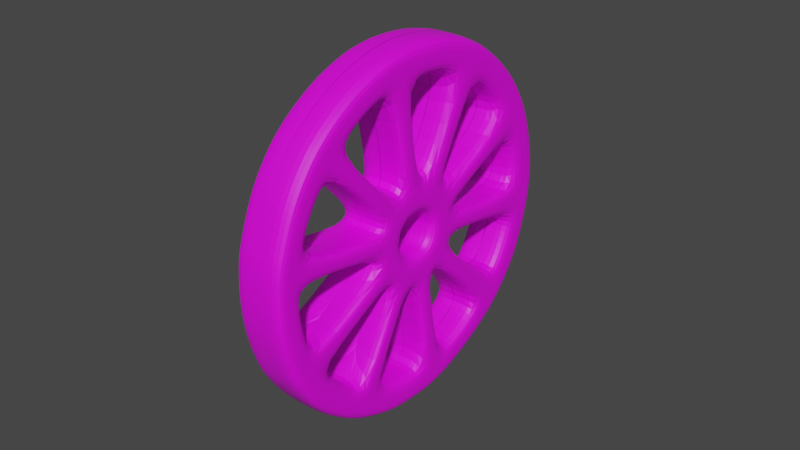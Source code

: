 # Source: Wheel.blend  (saved by Blender 2.92.15; exported with 4.5.12 LTS)
import bpy
from mathutils import Matrix  # noqa: F401  (used for matrix-valued properties, if any)

bpy.ops.wm.read_factory_settings(use_empty=True)
scene = bpy.context.scene
scene.name = 'Scene'

# ---- collections
col_collection = bpy.data.collections.new('Collection'); scene.collection.children.link(col_collection)

# ---- images (referenced by path relative to the original .blend; pixels are not part of the script)
import os
ASSET_DIR = os.environ.get("B2B_ASSET_DIR", "")  # directory of the original .blend (textures are referenced by path, not embedded)
HERE = os.path.dirname(os.path.abspath(__file__))  # packed textures are extracted next to this script under _unpacked/

def load_image(name, relpath, width, height, colorspace="sRGB"):
    """Load a texture the original file referenced (path relative to the .blend, or extracted next to this script)."""
    p = next((c for c in (os.path.join(HERE, relpath), os.path.join(ASSET_DIR, relpath)) if relpath and os.path.exists(c)), "")
    if p:
        img = bpy.data.images.load(p, check_existing=True)
        img.name = name
    else:  # same state as the original file: an image datablock whose file is absent (Cycles renders it pink)
        img = bpy.data.images.new(name, width, height)
        img.source = "FILE"
        img.filepath = "//" + (relpath or name)
    img.colorspace_settings.name = colorspace
    return img
img_wagenrad_textur_png = load_image('Wagenrad Textur.png', 'Wagenrad Textur.png', 1024, 1024, 'sRGB')

# ---- materials (node trees are filled in below, after node groups)
mat_material = bpy.data.materials.new('Material')
mat_material.use_transparent_shadow = False

# ---- material node trees
mat_material.use_nodes = True; mat_material.node_tree.nodes.clear()
_N = mat_material.node_tree.nodes; _L = mat_material.node_tree.links
n0 = _N.new('ShaderNodeOutputMaterial'); n0.name = 'Material Output'; n0.location = (300, 300)
n1 = _N.new('ShaderNodeBsdfPrincipled'); n1.name = 'Principled BSDF'; n1.location = (61, 299)
n1.distribution = 'GGX'
n1.subsurface_method = 'BURLEY'
n1.inputs[3].default_value = 1.45
n1.inputs[27].default_value = (0.0, 0.0, 0.0, 1.0)
n1.inputs[28].default_value = 1.0
n2 = _N.new('ShaderNodeTexImage'); n2.name = 'Image Texture'; n2.location = (-244, 223)
n2.image = img_wagenrad_textur_png
_L.new(n1.outputs[0], n0.inputs[0])
_L.new(n2.outputs[0], n1.inputs[0])
n0.is_active_output = True

# ---- world
world_world = bpy.data.worlds.new('World'); scene.world = world_world
world_world.use_nodes = True; world_world.node_tree.nodes.clear()
_N = world_world.node_tree.nodes; _L = world_world.node_tree.links
n0 = _N.new('ShaderNodeOutputWorld'); n0.name = 'World Output'; n0.location = (300, 300)
n1 = _N.new('ShaderNodeBackground'); n1.name = 'Background'; n1.location = (10, 300)
n1.inputs[0].default_value = (0.05088, 0.05088, 0.05088, 1.0)
_L.new(n1.outputs[0], n0.inputs[0])
n0.is_active_output = True
world_world.color = (0.05088, 0.05088, 0.05088)
world_world.use_sun_shadow = False
world_world.sun_shadow_jitter_overblur = 0.0

# ---- meshes
me_cylinder_001 = bpy.data.meshes.new('Cylinder.001')
me_cylinder_001.from_pydata([(2.378, -0.4739, 0.3356), (2.24, -0.9288, 0.3356), (2.016, -1.348, 0.3356), (1.715, -1.716, 0.3356), (1.347, -2.017, 0.3356), (0.9281, -2.241, 0.3356), (0.4732, -2.379, 0.3356), (0.0001679, -2.426, 0.3356), (-0.4729, -2.379, 0.3356), (-0.1813, -1.933, 0.3349), (0.3101, -1.948, 0.335), (0.5816, -1.9, 0.3351), (1.049, -1.711, 0.3351), (1.438, -1.415, 0.3351), (1.609, -1.197, 0.3353), (1.85, -0.7593, 0.3353), (1.988, -0.3044, 0.3353), (-0.5869, -1.846, 0.3349), (-0.88, -2.228, 0.3353), (-0.8494, -1.756, 0.3347), (2.417, -0.06063, 0.3351), (2.011, -0.03598, 0.3349), (2.4, 0.2752, 0.3346), (1.995, 0.2999, 0.3345), (2.344, 0.5872, 0.3342), (1.914, 0.6067, 0.3341), (2.22, 0.9507, 0.3337), (1.804, 0.8868, 0.3337), (2.054, 1.28, 0.3332), (1.671, 1.081, 0.3334), (1.83, 1.566, 0.3328), (1.447, 1.368, 0.333), (1.59, 1.788, 0.3324), (1.207, 1.59, 0.3326), (1.2, 2.049, 0.332), (0.9481, 1.737, 0.3323), (0.9755, 2.153, 0.3318), (0.7233, 1.841, 0.3322), (0.6701, 2.255, 0.3316), (0.4016, 1.924, 0.332), (0.3, 2.327, 0.3314), (0.03121, 1.951, 0.3318), (-0.05171, 2.338, 0.3313), (-0.2832, 1.929, 0.3318), (-0.4602, 2.306, 0.3312), (-0.5388, 1.869, 0.3318), (-0.821, 2.194, 0.3313), (-0.8567, 1.746, 0.3319), (-1.188, 2.014, 0.3314), (-1.162, 1.538, 0.3321), (-1.517, 1.756, 0.3317), (-1.322, 1.362, 0.3323), (-1.766, 1.5, 0.332), (-1.484, 1.176, 0.3325), (-2.024, 1.121, 0.3324), (-1.669, 0.9032, 0.3328), (-2.139, 0.8531, 0.3327), (-1.784, 0.6355, 0.3331), (-2.269, 0.3949, 0.3333), (-1.88, 0.3059, 0.3335), (-2.293, 0.03519, 0.3337), (-1.901, 0.04824, 0.3338), (-2.282, -0.2764, 0.3342), (-1.89, -0.2634, 0.3342), (-2.218, -0.6019, 0.3346), (-1.826, -0.5889, 0.3347), (-2.095, -1.011, 0.3352), (-1.691, -0.9095, 0.3351), (-1.928, -1.34, 0.3356), (-1.556, -1.139, 0.3355), (-1.708, -1.637, 0.3361), (-1.338, -1.401, 0.3359), (-1.444, -1.9, 0.3365), (-1.076, -1.629, 0.3362), (0.7422, -0.2114, 0.3348), (0.7658, 0.05699, 0.3345), (0.5069, -0.5915, 0.3338), (0.6784, -0.3734, 0.334), (0.043, -0.7241, 0.3333), (0.3146, -0.676, 0.3334), (-0.08653, -0.7063, 0.3335), (-0.349, -0.6156, 0.3333), (-0.6278, -0.2464, 0.3345), (-0.4926, -0.4757, 0.3349), (-0.6405, 0.1915, 0.334), (-0.6613, -0.06617, 0.3343), (-0.3987, 0.5522, 0.3336), (-0.5613, 0.3655, 0.3338), (0.01883, 0.7074, 0.3335), (-0.2368, 0.6476, 0.3335), (0.4314, 0.5779, 0.3337), (0.2066, 0.6818, 0.3335), (0.7136, 0.2535, 0.3342), (0.5808, 0.4479, 0.3339), (0.3081, -0.07642, 0.3346), (0.3251, 0.03357, 0.3344), (0.2062, -0.2355, 0.3333), (0.2881, -0.143, 0.3336), (0.04379, -0.2782, 0.3327), (0.1351, -0.2636, 0.3328), (-0.01865, -0.2663, 0.333), (-0.09888, -0.2227, 0.3329), (-0.2051, -0.1154, 0.3345), (-0.1547, -0.1856, 0.3346), (-0.2065, 0.05651, 0.3343), (-0.2207, -0.04275, 0.3344), (0.3139, 0.1001, 0.3343), (0.2667, 0.1958, 0.3342), (0.2263, 0.2288, 0.3341), (0.1207, 0.275, 0.334), (0.07039, 0.2842, 0.334), (-0.03011, 0.2763, 0.334), (-0.1052, 0.2351, 0.334), (-0.1861, 0.1422, 0.3341), (-1.91, -0.9645, 0.3352), (-0.1611, 2.145, 0.3315), (-0.8668, -2.025, 0.335), (1.819, -1.275, 0.3355), (-1.98, 0.7553, 0.3329), (1.397, 1.688, 0.3325), (-1.549, -1.536, 0.336), (-0.8374, 1.988, 0.3316), (2.188, 0.2881, 0.3346), (-2.12, 0.04095, 0.3338), (0.862, 2.012, 0.332), (0.3998, -2.185, 0.3353), (1.577, -1.567, 0.3354), (-1.429, 1.578, 0.332), (2.011, 0.9187, 0.3337), (-2.009, -0.595, 0.3346), (0.1751, 2.152, 0.3316), (2.155, -0.3769, 0.3354), (-0.08043, -2.207, 0.3353), (-1.866, 1.024, 0.3326), (1.642, 1.468, 0.3329), (-1.761, -1.25, 0.3356), (-0.4959, 2.108, 0.3315), (2.215, -0.0484, 0.335), (2.035, -0.8397, 0.3354), (-2.091, 0.3542, 0.3334), (1.078, 1.897, 0.3322), (1.203, -1.869, 0.3354), (-1.295, -1.79, 0.3364), (-1.176, 1.791, 0.3317), (2.121, 0.5973, 0.3341), (-2.07, -0.2694, 0.3342), (0.5384, 2.092, 0.3318), (0.7814, -2.097, 0.3354), (-0.5267, -2.128, 0.3353), (-1.633, 1.347, 0.3322), (1.862, 1.18, 0.3333), (2.215, -0.0484, 0.335), (1.518, -1.314, 0.3352), (1.702, -1.417, 0.3354), (1.893, -1.499, 0.3356), (0.5828, -0.495, 0.3339), (0.4412, -1.925, 0.335), (0.5697, -2.146, 0.3354), (0.7073, -2.308, 0.3356), (0.1809, -0.6996, 0.3334), (-0.7162, -2.071, 0.3351), (-0.7142, -2.29, 0.3354), (-0.7028, -1.806, 0.3348), (-0.2243, -0.6587, 0.3334), (-0.5587, -0.3637, 0.3347), (-1.624, -1.023, 0.3353), (-2.02, -1.158, 0.3354), (-1.838, -1.102, 0.3354), (-2.28, 0.2299, 0.3335), (-0.6521, 0.04753, 0.3342), (-2.105, 0.2129, 0.3336), (-1.891, 0.1772, 0.3337), (-1.527, 1.467, 0.3321), (-1.397, 1.276, 0.3324), (-0.4723, 0.4676, 0.3336), (-1.645, 1.625, 0.3318), (-0.261, 2.322, 0.3313), (-0.3197, 2.127, 0.3315), (-0.1046, 0.6785, 0.3335), (-0.3968, 1.903, 0.3318), (0.8291, 1.792, 0.3322), (0.3157, 0.6314, 0.3336), (1.078, 2.106, 0.3319), (0.9753, 1.952, 0.3321), (2.129, 1.13, 0.3334), (0.6484, 0.3489, 0.3341), (1.934, 1.054, 0.3335), (1.739, 0.9821, 0.3335), (1.999, -0.1699, 0.3351), (0.7545, -0.07154, 0.3347), (2.401, -0.2284, 0.3353), (-0.3739, 0.2539, 0.334), (0.1749, 0.5315, 0.3337), (-0.4575, -0.05534, 0.3343), (-0.05034, -0.4717, 0.3332), (0.4585, -0.2436, 0.3338), (-0.2715, 0.4147, 0.3338), (0.3567, 0.4507, 0.3339), (-0.4252, 0.1245, 0.3341), (-0.2222, -0.4164, 0.3331), (0.3354, -0.3884, 0.3335), (-0.1369, 0.4681, 0.3337), (0.4616, 0.3522, 0.334), (-0.3287, -0.335, 0.3347), (0.2172, -0.4521, 0.3331), (0.5537, 0.04572, 0.3345), (0.04079, 0.5272, 0.3337), (0.5362, 0.1854, 0.3343), (-0.4376, -0.1874, 0.3345), (0.04345, -0.4709, 0.333), (0.4943, -0.1343, 0.3347), (2.379, -0.4744, 0.003405), (2.241, -0.9293, 0.003405), (2.016, -1.348, 0.003405), (1.715, -1.716, 0.003405), (1.347, -2.018, 0.003405), (0.9282, -2.242, 0.003405), (0.4733, -2.38, 0.003405), (0.0002524, -2.426, 0.003405), (-0.4728, -2.38, 0.003405), (-0.1812, -1.933, 0.002714), (0.3102, -1.949, 0.0028), (0.5817, -1.9, 0.002871), (1.049, -1.712, 0.002929), (1.438, -1.416, 0.002942), (1.609, -1.198, 0.003104), (1.85, -0.7597, 0.003084), (1.988, -0.3048, 0.003084), (-0.5868, -1.847, 0.002679), (-0.8799, -2.229, 0.003104), (-0.8493, -1.756, 0.002494), (2.417, -0.06107, 0.002874), (2.011, -0.03642, 0.002739), (2.4, 0.2748, 0.00243), (1.995, 0.2994, 0.002295), (2.344, 0.5868, 0.002008), (1.914, 0.6062, 0.001873), (2.22, 0.9503, 0.0015), (1.804, 0.8864, 0.001478), (2.054, 1.279, 0.001028), (1.671, 1.081, 0.00119), (1.83, 1.566, 0.000596), (1.448, 1.367, 0.0007584), (1.59, 1.788, 0.0002443), (1.208, 1.589, 0.0004067), (1.2, 2.049, -0.0001962), (0.9482, 1.736, 0.0001484), (0.9756, 2.152, -0.0003892), (0.7234, 1.84, -4.458e-05), (0.6702, 2.254, -0.0005999), (0.4017, 1.923, -0.000235), (0.3001, 2.327, -0.0007891), (0.03129, 1.95, -0.0003645), (-0.05163, 2.338, -0.0008926), (-0.2831, 1.929, -0.000416), (-0.4601, 2.306, -0.0009549), (-0.5387, 1.869, -0.0004027), (-0.8209, 2.193, -0.0008991), (-0.8566, 1.745, -0.0003215), (-1.188, 2.014, -0.000757), (-1.162, 1.538, -0.000128), (-1.517, 1.756, -0.0005032), (-1.322, 1.362, 6.175e-05), (-1.766, 1.5, -0.0002316), (-1.484, 1.175, 0.0002648), (-2.024, 1.12, 0.0001994), (-1.669, 0.9028, 0.0005745), (-2.139, 0.8527, 0.0005205), (-1.784, 0.6351, 0.0008956), (-2.269, 0.3945, 0.001087), (-1.88, 0.3055, 0.001302), (-2.293, 0.03475, 0.001552), (-1.901, 0.04781, 0.001634), (-2.282, -0.2769, 0.001962), (-1.89, -0.2638, 0.002045), (-2.218, -0.6024, 0.002405), (-1.826, -0.5893, 0.002487), (-2.095, -1.012, 0.002972), (-1.691, -0.91, 0.002941), (-1.928, -1.341, 0.003444), (-1.556, -1.139, 0.003276), (-1.708, -1.638, 0.003889), (-1.338, -1.402, 0.003674), (-1.444, -1.9, 0.0043), (-1.076, -1.629, 0.004039), (0.7423, -0.2118, 0.002646), (0.7658, 0.05655, 0.002301), (0.507, -0.5919, 0.001627), (0.6785, -0.3739, 0.00179), (0.04308, -0.7245, 0.00113), (0.3146, -0.6764, 0.001201), (-0.08645, -0.7067, 0.001314), (-0.3489, -0.616, 0.001129), (-0.6277, -0.2468, 0.002344), (-0.4926, -0.4762, 0.002678), (-0.6404, 0.1911, 0.001767), (-0.6612, -0.06661, 0.002099), (-0.3986, 0.5518, 0.001357), (-0.5612, 0.365, 0.00156), (0.01891, 0.707, 0.00126), (-0.2367, 0.6472, 0.001273), (0.4315, 0.5775, 0.001534), (0.2067, 0.6813, 0.001341), (0.7137, 0.253, 0.00203), (0.5809, 0.4474, 0.001742), (0.3082, -0.07685, 0.002359), (0.3252, 0.03313, 0.002219), (0.2063, -0.236, 0.001085), (0.2882, -0.1434, 0.001389), (0.04387, -0.2787, 0.0005465), (0.1352, -0.2641, 0.0006156), (-0.01856, -0.2668, 0.0007555), (-0.09879, -0.2232, 0.0006781), (-0.2051, -0.1158, 0.00228), (-0.1546, -0.186, 0.002384), (-0.2064, 0.05608, 0.002054), (-0.2206, -0.04318, 0.00218), (0.314, 0.09963, 0.002129), (0.2668, 0.1953, 0.001992), (0.2264, 0.2283, 0.001939), (0.1208, 0.2745, 0.001851), (0.07048, 0.2838, 0.001826), (-0.03002, 0.2759, 0.001811), (-0.1051, 0.2347, 0.001846), (-0.1861, 0.1417, 0.001947), (1.893, -1.499, 0.003405), (0.7073, -2.309, 0.003405), (-0.7141, -2.29, 0.003227), (-2.02, -1.159, 0.003183), (-2.28, 0.2295, 0.0013), (-1.645, 1.625, -0.0003642), (-0.261, 2.321, -0.0009245), (1.078, 2.105, -0.0003012), (2.129, 1.13, 0.001242), (2.401, -0.2288, 0.00309), (2.191, -0.1978, 0.3352)], [(137, 151)], [(7, 6, 125, 132), (5, 4, 141, 147), (3, 154, 153, 126), (1, 0, 131, 138), (8, 7, 132, 148), (6, 158, 157, 125), (4, 3, 126, 141), (2, 1, 138, 117), (8, 148, 160, 161), (16, 131, 335, 188), (21, 137, 122, 23), (23, 122, 144, 25), (25, 144, 128, 27), (27, 128, 186, 187), (29, 150, 134, 31), (31, 134, 119, 33), (33, 119, 140, 35), (35, 140, 183, 180), (37, 124, 146, 39), (39, 146, 130, 41), (41, 130, 115, 43), (43, 115, 177, 179), (45, 136, 121, 47), (47, 121, 143, 49), (49, 143, 127, 51), (51, 127, 172, 173), (53, 149, 133, 55), (55, 133, 118, 57), (57, 118, 139, 59), (59, 139, 170, 171), (61, 123, 145, 63), (63, 145, 129, 65), (65, 129, 114, 67), (67, 114, 167, 165), (69, 135, 120, 71), (71, 120, 142, 73), (19, 73, 142, 116), (16, 188, 189, 74), (13, 152, 155, 76), (10, 156, 159, 78), (19, 162, 163, 81), (67, 165, 164, 82), (59, 171, 169, 84), (51, 173, 174, 86), (43, 179, 178, 88), (35, 180, 181, 90), (27, 187, 185, 92), (74, 189, 75, 205, 210), (76, 155, 77, 195, 200), (78, 159, 79, 204, 209), (81, 163, 80, 194, 199), (82, 164, 83, 203, 208), (84, 169, 85, 193, 198), (92, 185, 93, 202, 207), (90, 181, 91, 192, 197), (88, 178, 89, 201, 206), (86, 174, 87, 191, 196), (92, 207, 205, 75), (77, 74, 210, 195), (79, 76, 200, 204), (80, 78, 209, 194), (83, 81, 199, 203), (85, 82, 208, 193), (87, 84, 198, 191), (86, 196, 201, 89), (88, 206, 192, 91), (90, 197, 202, 93), (115, 130, 40, 42), (133, 149, 52, 54), (114, 129, 64, 66), (147, 141, 12, 11), (117, 138, 15, 14), (150, 186, 184, 28), (130, 146, 38, 40), (149, 172, 175, 52), (129, 145, 62, 64), (132, 125, 10, 9), (141, 126, 13, 12), (128, 144, 24, 26), (146, 124, 36, 38), (127, 143, 48, 50), (145, 123, 60, 62), (116, 142, 72, 18), (125, 157, 156, 10), (144, 122, 22, 24), (124, 183, 182, 36), (143, 121, 46, 48), (123, 170, 168, 60), (142, 120, 70, 72), (148, 132, 9, 17), (122, 137, 20, 22), (140, 119, 32, 34), (121, 136, 44, 46), (139, 118, 56, 58), (120, 135, 68, 70), (138, 131, 16, 15), (119, 134, 30, 32), (136, 177, 176, 44), (118, 133, 54, 56), (135, 167, 166, 68), (126, 153, 152, 13), (116, 160, 162, 19), (134, 150, 28, 30), (5, 158, 326, 216), (155, 152, 14, 77), (152, 153, 117, 14), (153, 154, 2, 117), (156, 157, 147, 11), (157, 158, 5, 147), (159, 156, 11, 79), (161, 160, 116, 18), (162, 160, 148, 17), (163, 162, 17, 80), (166, 167, 114, 66), (165, 167, 135, 69), (164, 165, 69, 83), (169, 171, 61, 85), (171, 170, 123, 61), (168, 170, 139, 58), (173, 172, 149, 53), (174, 173, 53, 87), (175, 172, 127, 50), (179, 177, 136, 45), (176, 177, 115, 42), (178, 179, 45, 89), (180, 183, 124, 37), (181, 180, 37, 91), (182, 183, 140, 34), (184, 186, 128, 26), (185, 187, 29, 93), (187, 186, 150, 29), (188, 335, 137, 21), (189, 188, 21, 75), (202, 197, 108, 107), (210, 205, 95, 94), (209, 204, 99, 98), (208, 203, 103, 102), (207, 202, 107, 106), (206, 201, 111, 110), (205, 207, 106, 95), (204, 200, 96, 99), (203, 199, 101, 103), (191, 198, 104, 113), (192, 206, 110, 109), (200, 195, 97, 96), (199, 194, 100, 101), (198, 193, 105, 104), (197, 192, 109, 108), (196, 191, 113, 112), (195, 210, 94, 97), (194, 209, 98, 100), (193, 208, 102, 105), (201, 196, 112, 111), (71, 73, 284, 282), (37, 39, 250, 248), (101, 100, 311, 312), (6, 7, 218, 217), (73, 19, 230, 284), (7, 8, 219, 218), (18, 72, 283, 229), (40, 38, 249, 251), (17, 9, 220, 228), (182, 34, 245, 332), (39, 41, 252, 250), (102, 103, 314, 313), (9, 10, 221, 220), (75, 21, 232, 286), (16, 74, 285, 227), (42, 40, 251, 253), (154, 3, 214, 325), (11, 12, 223, 222), (41, 43, 254, 252), (104, 105, 316, 315), (12, 13, 224, 223), (77, 14, 225, 288), (13, 76, 287, 224), (184, 26, 237, 333), (44, 176, 331, 255), (14, 15, 226, 225), (106, 107, 318, 317), (15, 16, 227, 226), (79, 11, 222, 290), (10, 78, 289, 221), (46, 44, 255, 257), (45, 47, 258, 256), (108, 109, 320, 319), (158, 6, 217, 326), (80, 17, 228, 291), (19, 81, 292, 230), (48, 46, 257, 259), (47, 49, 260, 258), (110, 111, 322, 321), (83, 69, 280, 294), (67, 82, 293, 278), (190, 0, 211, 334), (50, 48, 259, 261), (49, 51, 262, 260), (112, 113, 324, 323), (161, 18, 229, 327), (85, 61, 272, 296), (59, 84, 295, 270), (52, 175, 330, 263), (95, 106, 317, 306), (8, 161, 327, 219), (87, 53, 264, 298), (97, 94, 305, 308), (51, 86, 297, 262), (54, 52, 263, 265), (99, 96, 307, 310), (20, 190, 334, 231), (53, 55, 266, 264), (100, 98, 309, 311), (89, 45, 256, 300), (103, 101, 312, 314), (43, 88, 299, 254), (56, 54, 265, 267), (105, 102, 313, 316), (166, 66, 277, 328), (22, 20, 231, 233), (55, 57, 268, 266), (113, 104, 315, 324), (21, 23, 234, 232), (91, 37, 248, 302), (111, 112, 323, 322), (35, 90, 301, 246), (58, 56, 267, 269), (109, 110, 321, 320), (24, 22, 233, 235), (57, 59, 270, 268), (107, 108, 319, 318), (23, 25, 236, 234), (93, 29, 240, 304), (168, 58, 269, 329), (27, 92, 303, 238), (60, 168, 329, 271), (26, 24, 235, 237), (74, 77, 288, 285), (25, 27, 238, 236), (76, 79, 290, 287), (78, 80, 291, 289), (62, 60, 271, 273), (28, 184, 333, 239), (81, 83, 294, 292), (61, 63, 274, 272), (82, 85, 296, 293), (84, 87, 298, 295), (64, 62, 273, 275), (30, 28, 239, 241), (86, 89, 300, 297), (63, 65, 276, 274), (29, 31, 242, 240), (88, 91, 302, 299), (90, 93, 304, 301), (66, 64, 275, 277), (175, 50, 261, 330), (32, 30, 241, 243), (92, 75, 286, 303), (65, 67, 278, 276), (31, 33, 244, 242), (94, 95, 306, 305), (68, 166, 328, 279), (34, 32, 243, 245), (176, 42, 253, 331), (33, 35, 246, 244), (96, 97, 308, 307), (0, 1, 212, 211), (1, 2, 213, 212), (70, 68, 279, 281), (36, 182, 332, 247), (2, 154, 325, 213), (69, 71, 282, 280), (98, 99, 310, 309), (3, 4, 215, 214), (4, 5, 216, 215), (72, 70, 281, 283), (38, 36, 247, 249), (335, 131, 0, 190), (137, 335, 190, 20)])
_uv = me_cylinder_001.uv_layers.new(name='UVMap')
_uv.uv.foreach_set('vector', [0.2384, 0.3078, 0.251, 0.3085, 0.2493, 0.3137, 0.2365, 0.3138, 0.2633, 0.3116, 0.2748, 0.317, 0.2711, 0.3211, 0.2596, 0.3156, 0.285, 0.3246, 0.29, 0.3301, 0.285, 0.3325, 0.2815, 0.3287, 0.3, 0.3449, 0.3042, 0.3568, 0.2984, 0.3597, 0.2946, 0.3475, 0.2258, 0.3097, 0.2384, 0.3078, 0.2365, 0.3138, 0.2247, 0.3165, 0.251, 0.3085, 0.2574, 0.3101, 0.2539, 0.3146, 0.2493, 0.3137, 0.2748, 0.317, 0.285, 0.3246, 0.2815, 0.3287, 0.2711, 0.3211, 0.2935, 0.334, 0.3, 0.3449, 0.2946, 0.3475, 0.2883, 0.3362, 0.2258, 0.3097, 0.2247, 0.3165, 0.2197, 0.3182, 0.2195, 0.3124, 0.294, 0.3618, 0.2984, 0.3597, 0.2996, 0.3644, 0.2945, 0.3654, 0.295, 0.3689, 0.3004, 0.3683, 0.3001, 0.3773, 0.295, 0.3779, 0.295, 0.3779, 0.3001, 0.3773, 0.2987, 0.3857, 0.2932, 0.3862, 0.2932, 0.3862, 0.2987, 0.3857, 0.2962, 0.3944, 0.2907, 0.3938, 0.2907, 0.3938, 0.2962, 0.3944, 0.2943, 0.3981, 0.2891, 0.3964, 0.2874, 0.3991, 0.2926, 0.4015, 0.2871, 0.4095, 0.2818, 0.4071, 0.2818, 0.4071, 0.2871, 0.4095, 0.2809, 0.4156, 0.2757, 0.4133, 0.2757, 0.4133, 0.2809, 0.4156, 0.2726, 0.4216, 0.269, 0.4175, 0.269, 0.4175, 0.2726, 0.4216, 0.27, 0.4232, 0.2659, 0.4191, 0.2631, 0.4206, 0.267, 0.425, 0.2585, 0.4275, 0.2546, 0.4232, 0.2546, 0.4232, 0.2585, 0.4275, 0.2489, 0.4296, 0.2448, 0.4244, 0.2448, 0.4244, 0.2489, 0.4296, 0.2399, 0.4298, 0.2364, 0.4242, 0.2364, 0.4242, 0.2399, 0.4298, 0.2357, 0.4296, 0.2333, 0.4237, 0.2295, 0.423, 0.231, 0.4293, 0.2217, 0.4265, 0.2209, 0.4201, 0.2209, 0.4201, 0.2217, 0.4265, 0.2125, 0.4217, 0.2125, 0.415, 0.2125, 0.415, 0.2125, 0.4217, 0.2054, 0.4163, 0.208, 0.4105, 0.208, 0.4105, 0.2054, 0.4163, 0.2027, 0.4135, 0.2059, 0.4083, 0.2034, 0.4057, 0.1997, 0.4104, 0.1931, 0.4021, 0.1982, 0.3987, 0.1982, 0.3987, 0.1931, 0.4021, 0.1897, 0.3951, 0.1948, 0.3917, 0.1948, 0.3917, 0.1897, 0.3951, 0.1862, 0.3846, 0.1918, 0.383, 0.1918, 0.383, 0.1862, 0.3846, 0.1857, 0.3808, 0.1913, 0.3796, 0.1909, 0.3762, 0.185, 0.3763, 0.186, 0.368, 0.1908, 0.3679, 0.1908, 0.3679, 0.186, 0.368, 0.1872, 0.3592, 0.1921, 0.3591, 0.1921, 0.3591, 0.1872, 0.3592, 0.1894, 0.3492, 0.1953, 0.3504, 0.1953, 0.3504, 0.1894, 0.3492, 0.1911, 0.3455, 0.1969, 0.3473, 0.1986, 0.3441, 0.1929, 0.3414, 0.1982, 0.3335, 0.204, 0.3369, 0.204, 0.3369, 0.1982, 0.3335, 0.2047, 0.3264, 0.2107, 0.3305, 0.2166, 0.3268, 0.2107, 0.3305, 0.2047, 0.3264, 0.2158, 0.3196, 0.5925, 0.263, 0.5939, 0.2735, 0.4965, 0.286, 0.495, 0.275, 0.5451, 0.1779, 0.5518, 0.1855, 0.4815, 0.2534, 0.4751, 0.2461, 0.4546, 0.1403, 0.4649, 0.1416, 0.4491, 0.2388, 0.4382, 0.2374, 0.3642, 0.1598, 0.3756, 0.1553, 0.4175, 0.2436, 0.4078, 0.2474, 0.3014, 0.2294, 0.3062, 0.2202, 0.4125, 0.2378, 0.4075, 0.2472, 0.6111, 0.1089, 0.6098, 0.09879, 0.7066, 0.08392, 0.708, 0.09518, 0.155, 0.2426, 0.1488, 0.2361, 0.2183, 0.1691, 0.2244, 0.1755, 0.2387, 0.2832, 0.2297, 0.2815, 0.248, 0.1843, 0.2578, 0.1861, 0.3548, 0.2332, 0.3457, 0.2379, 0.2808, 0.179, 0.2897, 0.1744, 0.3986, 0.1934, 0.3938, 0.2012, 0.3059, 0.1556, 0.3106, 0.1478, 0.7697, 0.08856, 0.7712, 0.09949, 0.7726, 0.1095, 0.7559, 0.1095, 0.7505, 0.09555, 0.7952, 0.05457, 0.8015, 0.06186, 0.8094, 0.07104, 0.7927, 0.08206, 0.7825, 0.07116, 0.7582, 0.04591, 0.7692, 0.04731, 0.7797, 0.04866, 0.7729, 0.0666, 0.7592, 0.06579, 0.7279, 0.05591, 0.7375, 0.05206, 0.7481, 0.0478, 0.7519, 0.06608, 0.7386, 0.07107, 0.7074, 0.08595, 0.7124, 0.07648, 0.7171, 0.06744, 0.7305, 0.07786, 0.7225, 0.08986, 0.708, 0.1204, 0.7066, 0.1091, 0.7054, 0.1002, 0.7215, 0.1003, 0.7247, 0.1143, 0.8146, 0.1201, 0.8098, 0.1279, 0.8049, 0.1359, 0.7952, 0.1288, 0.8004, 0.1155, 0.7937, 0.1467, 0.7848, 0.1513, 0.7764, 0.1557, 0.7733, 0.144, 0.7873, 0.137, 0.7617, 0.1584, 0.7519, 0.1566, 0.7415, 0.1547, 0.7486, 0.1402, 0.7628, 0.1442, 0.7284, 0.1478, 0.7223, 0.1414, 0.7149, 0.1337, 0.7292, 0.1243, 0.7379, 0.1365, 0.8146, 0.1201, 0.8004, 0.1155, 0.8012, 0.1044, 0.8179, 0.1045, 0.8094, 0.07104, 0.8151, 0.08352, 0.7959, 0.09051, 0.7927, 0.08206, 0.7797, 0.04866, 0.7952, 0.05457, 0.7825, 0.07116, 0.7729, 0.0666, 0.7481, 0.0478, 0.7582, 0.04591, 0.7592, 0.06579, 0.7519, 0.06608, 0.7171, 0.06744, 0.7279, 0.05591, 0.7386, 0.07107, 0.7305, 0.07786, 0.7054, 0.1002, 0.7074, 0.08595, 0.7225, 0.08986, 0.7215, 0.1003, 0.7149, 0.1337, 0.708, 0.1204, 0.7247, 0.1143, 0.7292, 0.1243, 0.7284, 0.1478, 0.7379, 0.1365, 0.7486, 0.1402, 0.7415, 0.1547, 0.7617, 0.1584, 0.7628, 0.1442, 0.7733, 0.144, 0.7764, 0.1557, 0.7937, 0.1467, 0.7873, 0.137, 0.7952, 0.1288, 0.8049, 0.1359, 0.2399, 0.4298, 0.2489, 0.4296, 0.2525, 0.4341, 0.2431, 0.4348, 0.1931, 0.4021, 0.1997, 0.4104, 0.1963, 0.4147, 0.189, 0.4049, 0.1894, 0.3492, 0.1872, 0.3592, 0.1816, 0.3593, 0.1844, 0.3482, 0.2596, 0.3156, 0.2711, 0.3211, 0.2672, 0.3255, 0.2545, 0.3211, 0.2883, 0.3362, 0.2946, 0.3475, 0.2898, 0.3499, 0.2828, 0.3385, 0.2926, 0.4015, 0.2943, 0.3981, 0.2997, 0.3999, 0.2978, 0.4039, 0.2489, 0.4296, 0.2585, 0.4275, 0.2622, 0.4317, 0.2525, 0.4341, 0.1997, 0.4104, 0.2027, 0.4135, 0.1997, 0.4179, 0.1963, 0.4147, 0.1872, 0.3592, 0.186, 0.368, 0.1803, 0.368, 0.1816, 0.3593, 0.2365, 0.3138, 0.2493, 0.3137, 0.2472, 0.3202, 0.2342, 0.3212, 0.2711, 0.3211, 0.2815, 0.3287, 0.278, 0.3329, 0.2672, 0.3255, 0.2962, 0.3944, 0.2987, 0.3857, 0.3047, 0.3851, 0.3018, 0.395, 0.2585, 0.4275, 0.267, 0.425, 0.2702, 0.4286, 0.2622, 0.4317, 0.2054, 0.4163, 0.2125, 0.4217, 0.2124, 0.4277, 0.2033, 0.4212, 0.186, 0.368, 0.185, 0.3763, 0.1804, 0.3764, 0.1803, 0.368, 0.2158, 0.3196, 0.2047, 0.3264, 0.2006, 0.3237, 0.2152, 0.3142, 0.2493, 0.3137, 0.2539, 0.3146, 0.2508, 0.3206, 0.2472, 0.3202, 0.2987, 0.3857, 0.3001, 0.3773, 0.3058, 0.3767, 0.3047, 0.3851, 0.267, 0.425, 0.27, 0.4232, 0.2729, 0.4272, 0.2702, 0.4286, 0.2125, 0.4217, 0.2217, 0.4265, 0.2224, 0.432, 0.2124, 0.4277, 0.185, 0.3763, 0.1857, 0.3808, 0.181, 0.3815, 0.1804, 0.3764, 0.2047, 0.3264, 0.1982, 0.3335, 0.1939, 0.331, 0.2006, 0.3237, 0.2247, 0.3165, 0.2365, 0.3138, 0.2342, 0.3212, 0.2235, 0.324, 0.3001, 0.3773, 0.3004, 0.3683, 0.3058, 0.3678, 0.3058, 0.3767, 0.2726, 0.4216, 0.2809, 0.4156, 0.2861, 0.4181, 0.2761, 0.4255, 0.2217, 0.4265, 0.231, 0.4293, 0.2322, 0.4345, 0.2224, 0.432, 0.1862, 0.3846, 0.1897, 0.3951, 0.1856, 0.3979, 0.1815, 0.3859, 0.1982, 0.3335, 0.1929, 0.3414, 0.1884, 0.3392, 0.1939, 0.331, 0.2946, 0.3475, 0.2984, 0.3597, 0.294, 0.3618, 0.2898, 0.3499, 0.2809, 0.4156, 0.2871, 0.4095, 0.2922, 0.4118, 0.2861, 0.4181, 0.231, 0.4293, 0.2357, 0.4296, 0.2375, 0.4347, 0.2322, 0.4345, 0.1897, 0.3951, 0.1931, 0.4021, 0.189, 0.4049, 0.1856, 0.3979, 0.1929, 0.3414, 0.1911, 0.3455, 0.1862, 0.3442, 0.1884, 0.3392, 0.2815, 0.3287, 0.285, 0.3325, 0.2802, 0.3355, 0.278, 0.3329, 0.2158, 0.3196, 0.2197, 0.3182, 0.2204, 0.3253, 0.2166, 0.3268, 0.2871, 0.4095, 0.2926, 0.4015, 0.2978, 0.4039, 0.2922, 0.4118, 0.772, 0.3585, 0.772, 0.3725, 0.7459, 0.3725, 0.7459, 0.3585, 0.4815, 0.2534, 0.5518, 0.1855, 0.5594, 0.1944, 0.4894, 0.2625, 0.2802, 0.3355, 0.285, 0.3325, 0.2883, 0.3362, 0.2828, 0.3385, 0.285, 0.3325, 0.29, 0.3301, 0.2935, 0.334, 0.2883, 0.3362, 0.2508, 0.3206, 0.2539, 0.3146, 0.2596, 0.3156, 0.2545, 0.3211, 0.2539, 0.3146, 0.2574, 0.3101, 0.2633, 0.3116, 0.2596, 0.3156, 0.4491, 0.2388, 0.4649, 0.1416, 0.4761, 0.1431, 0.4597, 0.2402, 0.2195, 0.3124, 0.2197, 0.3182, 0.2158, 0.3196, 0.2152, 0.3142, 0.2204, 0.3253, 0.2197, 0.3182, 0.2247, 0.3165, 0.2235, 0.324, 0.4175, 0.2436, 0.3756, 0.1553, 0.3845, 0.1517, 0.4281, 0.2393, 0.1862, 0.3442, 0.1911, 0.3455, 0.1894, 0.3492, 0.1844, 0.3482, 0.1969, 0.3473, 0.1911, 0.3455, 0.1929, 0.3414, 0.1986, 0.3441, 0.4125, 0.2378, 0.3062, 0.2202, 0.3111, 0.2109, 0.3971, 0.2589, 0.4067, 0.2704, 0.1058, 0.1517, 0.3086, 0.2752, 0.4056, 0.2615, 0.1913, 0.3796, 0.1857, 0.3808, 0.185, 0.3763, 0.1909, 0.3762, 0.181, 0.3815, 0.1857, 0.3808, 0.1862, 0.3846, 0.1815, 0.3859, 0.2059, 0.4083, 0.2027, 0.4135, 0.1997, 0.4104, 0.2034, 0.4057, 0.2183, 0.1691, 0.1488, 0.2361, 0.1415, 0.2286, 0.2109, 0.1615, 0.1997, 0.4179, 0.2027, 0.4135, 0.2054, 0.4163, 0.2033, 0.4212, 0.2333, 0.4237, 0.2357, 0.4296, 0.231, 0.4293, 0.2295, 0.423, 0.2375, 0.4347, 0.2357, 0.4296, 0.2399, 0.4298, 0.2431, 0.4348, 0.248, 0.1843, 0.2297, 0.2815, 0.2184, 0.2794, 0.2375, 0.1824, 0.2659, 0.4191, 0.27, 0.4232, 0.267, 0.425, 0.2631, 0.4206, 0.2808, 0.179, 0.3457, 0.2379, 0.3375, 0.2422, 0.2724, 0.1834, 0.2729, 0.4272, 0.27, 0.4232, 0.2726, 0.4216, 0.2761, 0.4255, 0.2997, 0.3999, 0.2943, 0.3981, 0.2962, 0.3944, 0.3018, 0.395, 0.3059, 0.1556, 0.3938, 0.2012, 0.3889, 0.2092, 0.3009, 0.1636, 0.2891, 0.3964, 0.2943, 0.3981, 0.2926, 0.4015, 0.2874, 0.3991, 0.2945, 0.3654, 0.2996, 0.3644, 0.3004, 0.3683, 0.295, 0.3689, 0.4965, 0.286, 0.5939, 0.2735, 0.5953, 0.284, 0.4979, 0.296, 0.7952, 0.1288, 0.7873, 0.137, 0.7762, 0.12, 0.7793, 0.1173, 0.7959, 0.09051, 0.8012, 0.1044, 0.7832, 0.1043, 0.7815, 0.09576, 0.7592, 0.06579, 0.7729, 0.0666, 0.7672, 0.08171, 0.76, 0.08091, 0.7225, 0.08986, 0.7305, 0.07786, 0.7448, 0.08894, 0.7411, 0.09464, 0.8004, 0.1155, 0.7952, 0.1288, 0.7793, 0.1173, 0.7826, 0.1096, 0.7628, 0.1442, 0.7486, 0.1402, 0.7563, 0.1247, 0.7642, 0.125, 0.8012, 0.1044, 0.8004, 0.1155, 0.7826, 0.1096, 0.7832, 0.1043, 0.7729, 0.0666, 0.7825, 0.07116, 0.7729, 0.08365, 0.7672, 0.08171, 0.7305, 0.07786, 0.7386, 0.07107, 0.749, 0.08581, 0.7448, 0.08894, 0.7292, 0.1243, 0.7247, 0.1143, 0.7416, 0.1081, 0.7435, 0.1148, 0.7733, 0.144, 0.7628, 0.1442, 0.7642, 0.125, 0.7681, 0.1241, 0.7825, 0.07116, 0.7927, 0.08206, 0.7797, 0.09061, 0.7729, 0.08365, 0.7386, 0.07107, 0.7519, 0.06608, 0.7551, 0.08208, 0.749, 0.08581, 0.7247, 0.1143, 0.7215, 0.1003, 0.7401, 0.1004, 0.7416, 0.1081, 0.7873, 0.137, 0.7733, 0.144, 0.7681, 0.1241, 0.7762, 0.12, 0.7379, 0.1365, 0.7292, 0.1243, 0.7435, 0.1148, 0.7502, 0.1218, 0.7927, 0.08206, 0.7959, 0.09051, 0.7815, 0.09576, 0.7797, 0.09061, 0.7519, 0.06608, 0.7592, 0.06579, 0.76, 0.08091, 0.7551, 0.08208, 0.7215, 0.1003, 0.7225, 0.08986, 0.7411, 0.09464, 0.7401, 0.1004, 0.7486, 0.1402, 0.7379, 0.1365, 0.7502, 0.1218, 0.7563, 0.1247, 0.5225, 0.4623, 0.5224, 0.4362, 0.5485, 0.4362, 0.5486, 0.4622, 0.6283, 0.5376, 0.5048, 0.3492, 0.3264, 0.4227, 0.3264, 0.4139, 0.4924, 0.06418, 0.4924, 0.07134, 0.4663, 0.07134, 0.4663, 0.06418, 0.772, 0.3873, 0.7719, 0.4202, 0.7458, 0.4202, 0.7459, 0.3873, 0.5224, 0.4362, 0.5225, 0.4158, 0.5486, 0.4158, 0.5485, 0.4362, 0.7719, 0.4202, 0.7719, 0.456, 0.7458, 0.4559, 0.7458, 0.4202, 0.6459, 0.3565, 0.646, 0.4074, 0.6199, 0.4073, 0.6198, 0.3565, 0.7458, 0.4346, 0.7458, 0.4635, 0.7197, 0.4635, 0.7197, 0.4346, 0.672, 0.4815, 0.672, 0.5133, 0.6459, 0.5134, 0.6459, 0.4815, 0.6198, 0.364, 0.6198, 0.3746, 0.5937, 0.3746, 0.5937, 0.364, 0.5224, 0.3694, 0.5224, 0.3971, 0.4963, 0.3971, 0.4963, 0.3694, 0.4925, 0.05311, 0.4925, 0.05899, 0.4664, 0.05899, 0.4664, 0.05311, 0.672, 0.5133, 0.5486, 0.3349, 0.5224, 0.3349, 0.6459, 0.5134, 0.6231, 0.04731, 0.6231, 0.1396, 0.597, 0.1396, 0.597, 0.04731, 0.2658, 0.2942, 0.2658, 0.201, 0.2919, 0.201, 0.2919, 0.2942, 0.7458, 0.409, 0.7458, 0.4346, 0.7197, 0.4346, 0.7197, 0.409, 0.6674, 0.4428, 0.6674, 0.4215, 0.6936, 0.4215, 0.6936, 0.4428, 0.5663, 0.424, 0.5663, 0.4525, 0.5402, 0.4524, 0.5402, 0.424, 0.5048, 0.3769, 0.5048, 0.3991, 0.3264, 0.4396, 0.3264, 0.4321, 0.7055, 0.06271, 0.7055, 0.07029, 0.6794, 0.07029, 0.6794, 0.06271, 0.5663, 0.4525, 0.5663, 0.4861, 0.5402, 0.4861, 0.5402, 0.4524, 0.4951, 0.2388, 0.4951, 0.3321, 0.469, 0.3321, 0.469, 0.2388, 0.3441, 0.2935, 0.3441, 0.201, 0.3702, 0.201, 0.3702, 0.2935, 0.6198, 0.4707, 0.6198, 0.483, 0.5937, 0.483, 0.5937, 0.4707, 0.7458, 0.3807, 0.7458, 0.3945, 0.7197, 0.3945, 0.7197, 0.3807, 0.6459, 0.4815, 0.6459, 0.5206, 0.6198, 0.5206, 0.6198, 0.4815, 0.6532, 0.05106, 0.6532, 0.05738, 0.6271, 0.05738, 0.6271, 0.05106, 0.6459, 0.5206, 0.5224, 0.3435, 0.4963, 0.3435, 0.6198, 0.5206, 0.6779, 0.2511, 0.6779, 0.3303, 0.6518, 0.3303, 0.6518, 0.2511, 0.5918, 0.7781, 0.5918, 0.8576, 0.5657, 0.8576, 0.5657, 0.7781, 0.7458, 0.3585, 0.7458, 0.3807, 0.7197, 0.3807, 0.7197, 0.3585, 0.4189, 0.3966, 0.4382, 0.3966, 0.6474, 0.3799, 0.5827, 0.4253, 0.6532, 0.06131, 0.6532, 0.07037, 0.6271, 0.07037, 0.6271, 0.06131, 0.772, 0.3725, 0.772, 0.3873, 0.7459, 0.3873, 0.7459, 0.3725, 0.6189, 0.3336, 0.6189, 0.2357, 0.645, 0.2357, 0.645, 0.3336, 0.5417, 0.1681, 0.5417, 0.2659, 0.5156, 0.2659, 0.5156, 0.1681, 0.5937, 0.4712, 0.5937, 0.4958, 0.5676, 0.4958, 0.5676, 0.4712, 0.48, 0.4212, 0.3263, 0.5276, 0.3524, 0.5276, 0.5061, 0.4212, 0.6532, 0.0743, 0.6532, 0.08135, 0.6271, 0.08135, 0.6271, 0.0743, 0.5118, 0.2489, 0.5118, 0.3307, 0.4857, 0.3307, 0.4857, 0.2489, 0.7398, 0.02355, 0.7398, 0.105, 0.7137, 0.105, 0.7137, 0.02355, 0.5414, 0.4167, 0.5414, 0.3983, 0.5675, 0.3983, 0.5675, 0.4167, 0.5937, 0.4422, 0.5937, 0.4712, 0.5676, 0.4712, 0.5676, 0.4422, 0.3263, 0.5276, 0.3263, 0.5098, 0.3524, 0.5098, 0.3524, 0.5276, 0.7055, 0.04665, 0.7055, 0.05591, 0.6794, 0.05591, 0.6794, 0.04665, 0.6459, 0.3426, 0.6459, 0.3565, 0.6198, 0.3565, 0.6198, 0.3426, 0.5927, 0.25, 0.5927, 0.3434, 0.5666, 0.3434, 0.5666, 0.25, 0.4223, 0.02715, 0.4223, 0.1198, 0.3961, 0.1198, 0.3961, 0.02715, 0.5937, 0.4159, 0.5937, 0.4287, 0.5676, 0.4287, 0.5676, 0.4159, 0.5447, 0.0708, 0.5447, 0.07523, 0.5186, 0.07523, 0.5186, 0.0708, 0.7719, 0.456, 0.6459, 0.3426, 0.6198, 0.3426, 0.7458, 0.4559, 0.4596, 0.2489, 0.4596, 0.3404, 0.4335, 0.3404, 0.4335, 0.2489, 0.5447, 0.05693, 0.5447, 0.06236, 0.5186, 0.06236, 0.5185, 0.05693, 0.5006, 0.02715, 0.5006, 0.1194, 0.4745, 0.1194, 0.4745, 0.02715, 0.5937, 0.3804, 0.5937, 0.4159, 0.5676, 0.4159, 0.5676, 0.3804, 0.5446, 0.0434, 0.5446, 0.04768, 0.5185, 0.04768, 0.5185, 0.0434, 0.5414, 0.4292, 0.5414, 0.4167, 0.5675, 0.4167, 0.5675, 0.4292, 0.4963, 0.4943, 0.4963, 0.4689, 0.5224, 0.4689, 0.5224, 0.4943, 0.4924, 0.07134, 0.4924, 0.0762, 0.4663, 0.0762, 0.4663, 0.07134, 0.5134, 0.7901, 0.5134, 0.8683, 0.4873, 0.8683, 0.4873, 0.7901, 0.4925, 0.05899, 0.4924, 0.06418, 0.4663, 0.06418, 0.4664, 0.05899, 0.5171, 0.1456, 0.5171, 0.2235, 0.491, 0.2235, 0.491, 0.1456, 0.5937, 0.3575, 0.5937, 0.3804, 0.5676, 0.3804, 0.5676, 0.3575, 0.7055, 0.07029, 0.7055, 0.075, 0.6794, 0.075, 0.6794, 0.07029, 0.6459, 0.4716, 0.6459, 0.4815, 0.6198, 0.4815, 0.6198, 0.4716, 0.5414, 0.4528, 0.5414, 0.4292, 0.5675, 0.4292, 0.5675, 0.4528, 0.4963, 0.4689, 0.4963, 0.446, 0.5224, 0.446, 0.5224, 0.4689, 0.7055, 0.05591, 0.7055, 0.06271, 0.6794, 0.06271, 0.6794, 0.05591, 0.646, 0.3468, 0.772, 0.4567, 0.7981, 0.4567, 0.6721, 0.3468, 0.6482, 0.7745, 0.6482, 0.6747, 0.6743, 0.6747, 0.6743, 0.7745, 0.7055, 0.04127, 0.7055, 0.04665, 0.6794, 0.04665, 0.6794, 0.04127, 0.5927, 0.1502, 0.5927, 0.25, 0.5666, 0.25, 0.5666, 0.1502, 0.7197, 0.454, 0.5937, 0.3575, 0.5676, 0.3575, 0.6936, 0.454, 0.6532, 0.07037, 0.6532, 0.0743, 0.6271, 0.0743, 0.6271, 0.07037, 0.5414, 0.4733, 0.5414, 0.4528, 0.5675, 0.4528, 0.5676, 0.4733, 0.4434, 0.4712, 0.3264, 0.4396, 0.5048, 0.3991, 0.5048, 0.4258, 0.6532, 0.05738, 0.6532, 0.06131, 0.6271, 0.06131, 0.6271, 0.05738, 0.772, 0.4567, 0.772, 0.4372, 0.7981, 0.4372, 0.7981, 0.4567, 0.7537, 0.1275, 0.7537, 0.04731, 0.7798, 0.04731, 0.7798, 0.1275, 0.7197, 0.4418, 0.7197, 0.454, 0.6936, 0.454, 0.6936, 0.4418, 0.2273, 0.1935, 0.2273, 0.2739, 0.2012, 0.2739, 0.2012, 0.1935, 0.7197, 0.4274, 0.7197, 0.4418, 0.6936, 0.4418, 0.6936, 0.4274, 0.5415, 0.4954, 0.5414, 0.4733, 0.5676, 0.4733, 0.5676, 0.4954, 0.4631, 0.2205, 0.4495, 0.2204, 0.4495, 0.1943, 0.4631, 0.1944, 0.5402, 0.5027, 0.5402, 0.4861, 0.5663, 0.4861, 0.5663, 0.5027, 0.3806, 0.1859, 0.3805, 0.1981, 0.3544, 0.1982, 0.3545, 0.1859, 0.5085, 0.1728, 0.5185, 0.1728, 0.5185, 0.1989, 0.5085, 0.1989, 0.7197, 0.4053, 0.7197, 0.4274, 0.6936, 0.4274, 0.6936, 0.4053, 0.6198, 0.4605, 0.6198, 0.4707, 0.5937, 0.4707, 0.5937, 0.4605, 0.7216, 0.07154, 0.7362, 0.0714, 0.7362, 0.09752, 0.7216, 0.09765, 0.5237, 0.4406, 0.5237, 0.4186, 0.5499, 0.4186, 0.5499, 0.4406, 0.576, 0.1882, 0.576, 0.2001, 0.5499, 0.2001, 0.5499, 0.1882, 0.5048, 0.1763, 0.4898, 0.1763, 0.4898, 0.1502, 0.5048, 0.1502, 0.7197, 0.384, 0.7197, 0.4053, 0.6936, 0.4053, 0.6936, 0.384, 0.6198, 0.4353, 0.6198, 0.4605, 0.5937, 0.4605, 0.5937, 0.4353, 0.4328, 0.1859, 0.4328, 0.1979, 0.4067, 0.1979, 0.4067, 0.1859, 0.5237, 0.4186, 0.3877, 0.4629, 0.4138, 0.4629, 0.5499, 0.4186, 0.5048, 0.3956, 0.5048, 0.3708, 0.5309, 0.3708, 0.5309, 0.3956, 0.7359, 0.1238, 0.7216, 0.1238, 0.7216, 0.09765, 0.7359, 0.09765, 0.7365, 0.0714, 0.7216, 0.0714, 0.7216, 0.04529, 0.7365, 0.04529, 0.7197, 0.3585, 0.7197, 0.384, 0.6936, 0.384, 0.6936, 0.3585, 0.5937, 0.4287, 0.5937, 0.4422, 0.5676, 0.4422, 0.5676, 0.4287, 0.6198, 0.4109, 0.6198, 0.4353, 0.5937, 0.4353, 0.5937, 0.4109, 0.4415, 0.1933, 0.4415, 0.2057, 0.4154, 0.2057, 0.4154, 0.1933, 0.4976, 0.4258, 0.4777, 0.4258, 0.3416, 0.4652, 0.3616, 0.4652, 0.5048, 0.3708, 0.5048, 0.3466, 0.5309, 0.3466, 0.5309, 0.3708, 0.5447, 0.06236, 0.5447, 0.0708, 0.5186, 0.0708, 0.5186, 0.06236, 0.646, 0.4594, 0.6459, 0.4716, 0.6198, 0.4716, 0.6198, 0.4594, 0.6198, 0.3746, 0.6198, 0.4109, 0.5937, 0.4109, 0.5937, 0.3746, 0.7458, 0.3945, 0.7458, 0.409, 0.7197, 0.409, 0.7197, 0.3945, 0.5224, 0.3668, 0.5224, 0.3435, 0.5485, 0.3435, 0.5485, 0.3668, 0.5446, 0.04768, 0.5447, 0.05693, 0.5185, 0.05693, 0.5185, 0.04768, 0.5414, 0.3983, 0.5414, 0.3613, 0.5675, 0.3613, 0.5675, 0.3983, 0.5414, 0.3613, 0.6674, 0.4576, 0.6935, 0.4575, 0.5675, 0.3613, 0.646, 0.4344, 0.646, 0.4594, 0.6198, 0.4594, 0.6199, 0.4344, 0.6198, 0.3551, 0.6198, 0.364, 0.5937, 0.364, 0.5937, 0.3551, 0.6674, 0.4576, 0.6674, 0.4428, 0.6936, 0.4428, 0.6935, 0.4575, 0.5225, 0.4864, 0.5225, 0.4623, 0.5486, 0.4622, 0.5486, 0.4863, 0.4924, 0.0762, 0.4924, 0.08228, 0.4663, 0.08228, 0.4663, 0.0762, 0.6674, 0.4215, 0.6674, 0.3881, 0.6936, 0.388, 0.6936, 0.4215, 0.6674, 0.3881, 0.6674, 0.3585, 0.6936, 0.3585, 0.6936, 0.388, 0.646, 0.4074, 0.646, 0.4344, 0.6199, 0.4344, 0.6199, 0.4073, 0.7458, 0.4635, 0.6198, 0.3551, 0.5937, 0.3551, 0.7197, 0.4635, 0.2996, 0.3644, 0.2984, 0.3597, 0.3042, 0.3568, 0.3051, 0.3633, 0.3004, 0.3683, 0.2996, 0.3644, 0.3051, 0.3633, 0.3058, 0.3678])
me_cylinder_001.materials.append(mat_material)
me_cylinder_001.use_remesh_fix_poles = True
me_cylinder_001.use_remesh_preserve_attributes = False
me_cylinder_001.use_mirror_vertex_groups = False
me_cylinder_001.update()

# ---- objects
ob_cylinder = bpy.data.objects.new('Cylinder', me_cylinder_001)
ob_empty = bpy.data.objects.new('Empty', None)

# ---- transforms, parenting, visibility, modifiers, constraints
ob_cylinder.location = (0.0, 0.0, 0.0)
ob_cylinder.rotation_euler = (1.573, 4.46, -17.28)
ob_cylinder.lineart.crease_threshold = 0.0
_m = ob_cylinder.modifiers.new('Mirror', 'MIRROR')
_m.use_axis = (False, False, True)
_m = ob_cylinder.modifiers.new('Subdivision', 'SUBSURF')
_m.uv_smooth = 'PRESERVE_CORNERS'
ob_empty.location = (0.0, 0.0, 0.0)
ob_empty.rotation_euler = (1.571, -0.0, 1.571)
ob_empty.empty_display_type = 'IMAGE'
ob_empty.empty_display_size = 5.0
ob_empty.lineart.crease_threshold = 0.0

# ---- collection membership
col_collection.objects.link(ob_cylinder)
col_collection.objects.link(ob_empty)

# ---- scene / render settings (as saved in the file)
scene.frame_start = 1; scene.frame_end = 250; scene.frame_set(1)
scene.render.engine = 'BLENDER_EEVEE_NEXT'
scene.cycles.use_denoising = False
scene.cycles.samples = 128
scene.cycles.sampling_pattern = 'TABULATED_SOBOL'
scene.cycles.use_adaptive_sampling = False
scene.cycles.use_light_tree = False
scene.view_settings.view_transform = 'Filmic'
bpy.context.view_layer.update()

# ---- added for rendering (the .blend has no active camera and no usable light): camera, sun
cam_auto = bpy.data.cameras.new('AutoCamera')
cam_auto.lens = 50.0
cam_auto.sensor_width = 36.0
cam_auto.clip_end = 1000.0
ob_auto_camera = bpy.data.objects.new('AutoCamera', cam_auto)
scene.collection.objects.link(ob_auto_camera)
ob_auto_camera.location = (7.5787, -9.06735, 6.13366)
ob_auto_camera.rotation_euler = (1.09748, -7.21219e-08, 0.694738)
scene.camera = ob_auto_camera
light_auto_sun = bpy.data.lights.new('AutoSun', 'SUN')
light_auto_sun.energy = 3.0
light_auto_sun.angle = 0.0523599
ob_auto_sun = bpy.data.objects.new('AutoSun', light_auto_sun)
scene.collection.objects.link(ob_auto_sun)
ob_auto_sun.rotation_euler = (0.872665, 0.174533, 0.523599)
bpy.context.view_layer.update()
